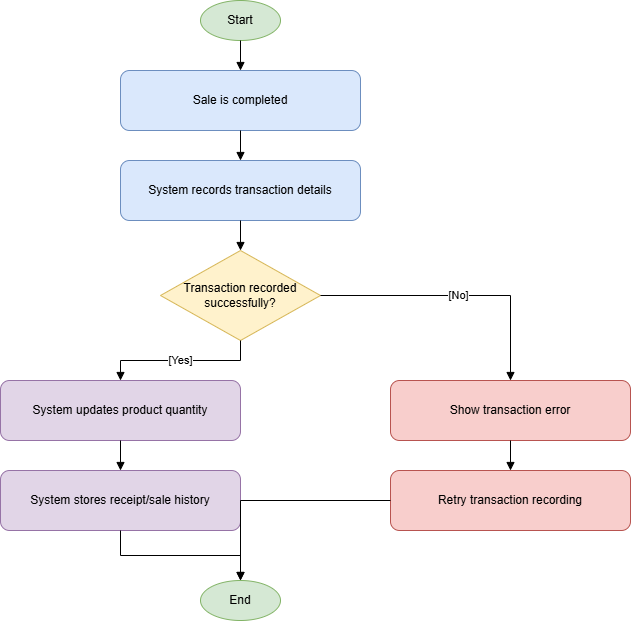

The diagram above was exported from draw.io. Its source (the exported page's mxGraphModel, read from the mxfile embedded in the PNG):
<mxGraphModel grid="1" page="1" gridSize="10" guides="1" tooltips="1" connect="1" arrows="1" fold="1" pageScale="1" pageWidth="850" pageHeight="1100" math="0" shadow="0">
  <root>
    <mxCell id="0" />
    <mxCell id="1" parent="0" />
    <mxCell id="n2" parent="1" style="ellipse;whiteSpace=wrap;html=1;fillColor=#d5e8d4;strokeColor=#82b366;" value="Start" vertex="1">
      <mxGeometry height="40" width="80" x="310" y="20" as="geometry" />
    </mxCell>
    <mxCell id="n3" parent="1" style="rounded=1;whiteSpace=wrap;html=1;fillColor=#dae8fc;strokeColor=#6c8ebf;" value="Sale is completed" vertex="1">
      <mxGeometry height="60" width="240" x="230" y="90" as="geometry" />
    </mxCell>
    <mxCell id="e4" edge="1" parent="1" source="n2" style="edgeStyle=orthogonalEdgeStyle;rounded=0;orthogonalLoop=1;jettySize=auto;html=1;endArrow=block;endFill=1;" target="n3" value="">
      <mxGeometry relative="1" as="geometry" />
    </mxCell>
    <mxCell id="n5" parent="1" style="rounded=1;whiteSpace=wrap;html=1;fillColor=#dae8fc;strokeColor=#6c8ebf;" value="System records transaction details" vertex="1">
      <mxGeometry height="60" width="240" x="230" y="180" as="geometry" />
    </mxCell>
    <mxCell id="e6" edge="1" parent="1" source="n3" style="edgeStyle=orthogonalEdgeStyle;rounded=0;orthogonalLoop=1;jettySize=auto;html=1;endArrow=block;endFill=1;" target="n5" value="">
      <mxGeometry relative="1" as="geometry" />
    </mxCell>
    <mxCell id="n7" parent="1" style="rhombus;whiteSpace=wrap;html=1;fillColor=#fff2cc;strokeColor=#d6b656;" value="Transaction recorded successfully?" vertex="1">
      <mxGeometry height="90" width="160" x="270" y="270" as="geometry" />
    </mxCell>
    <mxCell id="e8" edge="1" parent="1" source="n5" style="edgeStyle=orthogonalEdgeStyle;rounded=0;orthogonalLoop=1;jettySize=auto;html=1;endArrow=block;endFill=1;" target="n7" value="">
      <mxGeometry relative="1" as="geometry" />
    </mxCell>
    <mxCell id="n9" parent="1" style="rounded=1;whiteSpace=wrap;html=1;fillColor=#e1d5e7;strokeColor=#9673a6;" value="System updates product quantity" vertex="1">
      <mxGeometry height="60" width="240" x="110" y="400" as="geometry" />
    </mxCell>
    <mxCell id="e10" edge="1" parent="1" source="n7" style="edgeStyle=orthogonalEdgeStyle;rounded=0;orthogonalLoop=1;jettySize=auto;html=1;endArrow=block;endFill=1;" target="n9" value="[Yes]">
      <mxGeometry relative="1" as="geometry" />
    </mxCell>
    <mxCell id="n11" parent="1" style="rounded=1;whiteSpace=wrap;html=1;fillColor=#e1d5e7;strokeColor=#9673a6;" value="System stores receipt/sale history" vertex="1">
      <mxGeometry height="60" width="240" x="110" y="490" as="geometry" />
    </mxCell>
    <mxCell id="e12" edge="1" parent="1" source="n9" style="edgeStyle=orthogonalEdgeStyle;rounded=0;orthogonalLoop=1;jettySize=auto;html=1;endArrow=block;endFill=1;" target="n11" value="">
      <mxGeometry relative="1" as="geometry" />
    </mxCell>
    <mxCell id="n13" parent="1" style="rounded=1;whiteSpace=wrap;html=1;fillColor=#f8cecc;strokeColor=#b85450;" value="Show transaction error" vertex="1">
      <mxGeometry height="60" width="240" x="500" y="400" as="geometry" />
    </mxCell>
    <mxCell id="e14" edge="1" parent="1" source="n7" style="edgeStyle=orthogonalEdgeStyle;rounded=0;orthogonalLoop=1;jettySize=auto;html=1;endArrow=block;endFill=1;" target="n13" value="[No]">
      <mxGeometry relative="1" as="geometry" />
    </mxCell>
    <mxCell id="n15" parent="1" style="rounded=1;whiteSpace=wrap;html=1;fillColor=#f8cecc;strokeColor=#b85450;" value="Retry transaction recording" vertex="1">
      <mxGeometry height="60" width="240" x="500" y="490" as="geometry" />
    </mxCell>
    <mxCell id="e16" edge="1" parent="1" source="n13" style="edgeStyle=orthogonalEdgeStyle;rounded=0;orthogonalLoop=1;jettySize=auto;html=1;endArrow=block;endFill=1;" target="n15" value="">
      <mxGeometry relative="1" as="geometry" />
    </mxCell>
    <mxCell id="n17" parent="1" style="ellipse;whiteSpace=wrap;html=1;fillColor=#d5e8d4;strokeColor=#82b366;" value="End" vertex="1">
      <mxGeometry height="40" width="80" x="310" y="600" as="geometry" />
    </mxCell>
    <mxCell id="e18" edge="1" parent="1" source="n11" style="edgeStyle=orthogonalEdgeStyle;rounded=0;orthogonalLoop=1;jettySize=auto;html=1;endArrow=block;endFill=1;" target="n17" value="">
      <mxGeometry relative="1" as="geometry" />
    </mxCell>
    <mxCell id="e19" edge="1" parent="1" source="n15" style="edgeStyle=orthogonalEdgeStyle;rounded=0;orthogonalLoop=1;jettySize=auto;html=1;endArrow=block;endFill=1;" target="n17" value="">
      <mxGeometry relative="1" as="geometry" />
    </mxCell>
  </root>
</mxGraphModel>